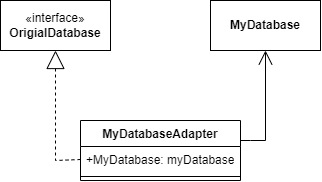

The diagram above was exported from draw.io. Its source (the exported page's mxGraphModel, read from the mxfile embedded in the PNG):
<mxGraphModel dx="724" dy="360" grid="1" gridSize="10" guides="1" tooltips="1" connect="1" arrows="1" fold="1" page="1" pageScale="1" pageWidth="827" pageHeight="1169" math="0" shadow="0">
  <root>
    <mxCell id="0" />
    <mxCell id="1" parent="0" />
    <mxCell id="6MYnlpyLkqjWbl8i09_6-2" value="«interface»&lt;br&gt;&lt;b&gt;OrigialDatabase&lt;/b&gt;" style="html=1;whiteSpace=wrap;" vertex="1" parent="1">
      <mxGeometry x="240" y="440" width="110" height="50" as="geometry" />
    </mxCell>
    <mxCell id="6MYnlpyLkqjWbl8i09_6-7" value="&lt;b&gt;MyDatabase&lt;/b&gt;" style="html=1;whiteSpace=wrap;" vertex="1" parent="1">
      <mxGeometry x="450" y="440" width="110" height="50" as="geometry" />
    </mxCell>
    <mxCell id="6MYnlpyLkqjWbl8i09_6-9" value="" style="endArrow=block;endSize=16;endFill=0;html=1;rounded=0;entryX=0.5;entryY=1;entryDx=0;entryDy=0;exitX=0;exitY=0.5;exitDx=0;exitDy=0;dashed=1;" edge="1" parent="1" source="6MYnlpyLkqjWbl8i09_6-12" target="6MYnlpyLkqjWbl8i09_6-2">
      <mxGeometry width="160" relative="1" as="geometry">
        <mxPoint x="320" y="585" as="sourcePoint" />
        <mxPoint x="530" y="520" as="targetPoint" />
        <Array as="points">
          <mxPoint x="295" y="600" />
          <mxPoint x="295" y="520" />
        </Array>
      </mxGeometry>
    </mxCell>
    <mxCell id="6MYnlpyLkqjWbl8i09_6-10" value="" style="endArrow=open;endFill=1;endSize=12;html=1;rounded=0;entryX=0.5;entryY=1;entryDx=0;entryDy=0;exitX=1;exitY=0.6;exitDx=0;exitDy=0;exitPerimeter=0;" edge="1" parent="1" target="6MYnlpyLkqjWbl8i09_6-7">
      <mxGeometry width="160" relative="1" as="geometry">
        <mxPoint x="480" y="580" as="sourcePoint" />
        <mxPoint x="505" y="480" as="targetPoint" />
        <Array as="points">
          <mxPoint x="490" y="580" />
          <mxPoint x="505" y="580" />
        </Array>
      </mxGeometry>
    </mxCell>
    <mxCell id="6MYnlpyLkqjWbl8i09_6-11" value="&lt;b&gt;MyDatabaseAdapter&lt;/b&gt;" style="swimlane;fontStyle=1;align=center;verticalAlign=top;childLayout=stackLayout;horizontal=1;startSize=26;horizontalStack=0;resizeParent=1;resizeParentMax=0;resizeLast=0;collapsible=1;marginBottom=0;whiteSpace=wrap;html=1;" vertex="1" parent="1">
      <mxGeometry x="320" y="560" width="160" height="60" as="geometry" />
    </mxCell>
    <mxCell id="6MYnlpyLkqjWbl8i09_6-12" value="+MyDatabase: myDatabase" style="text;strokeColor=none;fillColor=none;align=left;verticalAlign=top;spacingLeft=4;spacingRight=4;overflow=hidden;rotatable=0;points=[[0,0.5],[1,0.5]];portConstraint=eastwest;whiteSpace=wrap;html=1;" vertex="1" parent="6MYnlpyLkqjWbl8i09_6-11">
      <mxGeometry y="26" width="160" height="26" as="geometry" />
    </mxCell>
    <mxCell id="6MYnlpyLkqjWbl8i09_6-13" value="" style="line;strokeWidth=1;fillColor=none;align=left;verticalAlign=middle;spacingTop=-1;spacingLeft=3;spacingRight=3;rotatable=0;labelPosition=right;points=[];portConstraint=eastwest;strokeColor=inherit;" vertex="1" parent="6MYnlpyLkqjWbl8i09_6-11">
      <mxGeometry y="52" width="160" height="8" as="geometry" />
    </mxCell>
  </root>
</mxGraphModel>